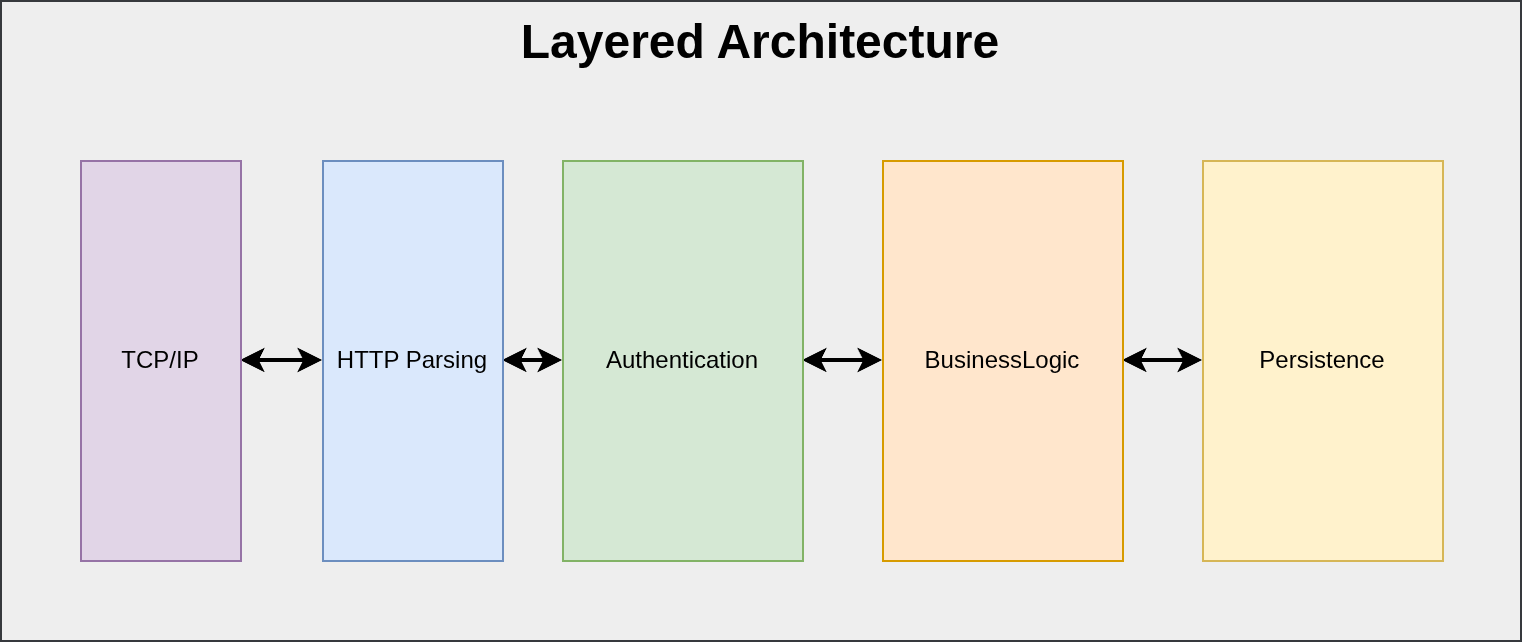

The diagram above was exported from draw.io. Its source (the exported page's mxGraphModel, read from the mxfile embedded in the PNG):
<mxGraphModel dx="2025" dy="1127" grid="1" gridSize="10" guides="1" tooltips="1" connect="1" arrows="1" fold="1" page="1" pageScale="1" pageWidth="827" pageHeight="1169" math="0" shadow="0">
  <root>
    <mxCell id="0" />
    <mxCell id="1" parent="0" />
    <mxCell id="2" value="Layered Architecture" style="rounded=0;whiteSpace=wrap;html=1;verticalAlign=top;fontSize=24;fontStyle=1;fillColor=#eeeeee;strokeColor=#36393d;" vertex="1" parent="1">
      <mxGeometry x="520" y="120" width="760" height="320" as="geometry" />
    </mxCell>
    <mxCell id="3" value="" style="edgeStyle=orthogonalEdgeStyle;rounded=0;orthogonalLoop=1;jettySize=auto;html=1;startArrow=classic;startFill=1;strokeWidth=2;" edge="1" source="4" target="6" parent="1">
      <mxGeometry relative="1" as="geometry" />
    </mxCell>
    <mxCell id="4" value="HTTP Parsing" style="rounded=0;whiteSpace=wrap;html=1;fillColor=#dae8fc;strokeColor=#6c8ebf;" vertex="1" parent="1">
      <mxGeometry x="681" y="200" width="90" height="200" as="geometry" />
    </mxCell>
    <mxCell id="5" value="" style="edgeStyle=orthogonalEdgeStyle;rounded=0;orthogonalLoop=1;jettySize=auto;html=1;startArrow=classic;startFill=1;strokeWidth=2;" edge="1" source="6" target="8" parent="1">
      <mxGeometry relative="1" as="geometry" />
    </mxCell>
    <mxCell id="6" value="Authentication" style="rounded=0;whiteSpace=wrap;html=1;fillColor=#d5e8d4;strokeColor=#82b366;" vertex="1" parent="1">
      <mxGeometry x="801" y="200" width="120" height="200" as="geometry" />
    </mxCell>
    <mxCell id="7" value="" style="edgeStyle=orthogonalEdgeStyle;rounded=0;orthogonalLoop=1;jettySize=auto;html=1;startArrow=classic;startFill=1;strokeWidth=2;" edge="1" source="8" target="11" parent="1">
      <mxGeometry relative="1" as="geometry" />
    </mxCell>
    <mxCell id="8" value="BusinessLogic" style="rounded=0;whiteSpace=wrap;html=1;fillColor=#ffe6cc;strokeColor=#d79b00;" vertex="1" parent="1">
      <mxGeometry x="961" y="200" width="120" height="200" as="geometry" />
    </mxCell>
    <mxCell id="9" value="" style="edgeStyle=orthogonalEdgeStyle;rounded=0;orthogonalLoop=1;jettySize=auto;html=1;startArrow=classic;startFill=1;strokeWidth=2;" edge="1" source="10" target="4" parent="1">
      <mxGeometry relative="1" as="geometry" />
    </mxCell>
    <mxCell id="10" value="TCP/IP" style="rounded=0;whiteSpace=wrap;html=1;fillColor=#e1d5e7;strokeColor=#9673a6;" vertex="1" parent="1">
      <mxGeometry x="560" y="200" width="80" height="200" as="geometry" />
    </mxCell>
    <mxCell id="11" value="Persistence" style="rounded=0;whiteSpace=wrap;html=1;fillColor=#fff2cc;strokeColor=#d6b656;" vertex="1" parent="1">
      <mxGeometry x="1121" y="200" width="120" height="200" as="geometry" />
    </mxCell>
  </root>
</mxGraphModel>